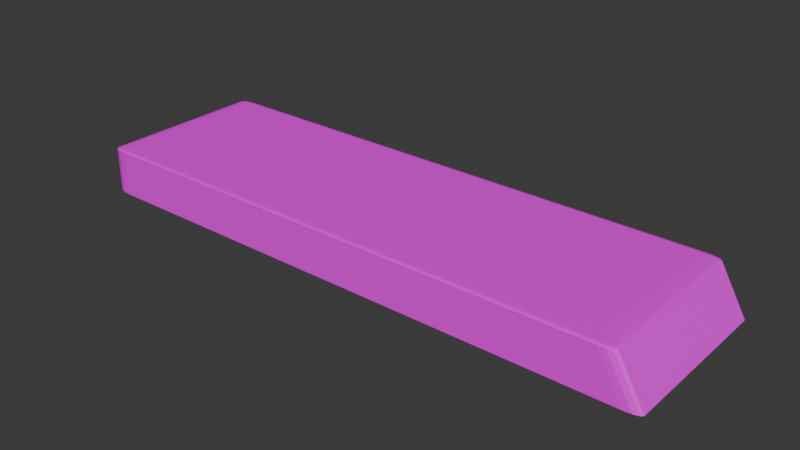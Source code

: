 # Source: XfinityRemote.blend  (saved by Blender 4.0.36; exported with 4.5.12 LTS)
import bpy
from mathutils import Matrix  # noqa: F401  (used for matrix-valued properties, if any)

bpy.ops.wm.read_factory_settings(use_empty=True)
scene = bpy.context.scene
scene.name = 'Scene'

# ---- collections
col_collection = bpy.data.collections.new('Collection'); scene.collection.children.link(col_collection)

# ---- images (referenced by path relative to the original .blend; pixels are not part of the script)
import os
ASSET_DIR = os.environ.get("B2B_ASSET_DIR", "")  # directory of the original .blend (textures are referenced by path, not embedded)
HERE = os.path.dirname(os.path.abspath(__file__))  # packed textures are extracted next to this script under _unpacked/

def load_image(name, relpath, width, height, colorspace="sRGB"):
    """Load a texture the original file referenced (path relative to the .blend, or extracted next to this script)."""
    p = next((c for c in (os.path.join(HERE, relpath), os.path.join(ASSET_DIR, relpath)) if relpath and os.path.exists(c)), "")
    if p:
        img = bpy.data.images.load(p, check_existing=True)
        img.name = name
    else:  # same state as the original file: an image datablock whose file is absent (Cycles renders it pink)
        img = bpy.data.images.new(name, width, height)
        img.source = "FILE"
        img.filepath = "//" + (relpath or name)
    img.colorspace_settings.name = colorspace
    return img
img_xfinity_remote__very_pixelated__jpg = load_image('Xfinity Remote (very pixelated).jpg', 'Xfinity Remote (very pixelated).jpg', 1024, 1024, 'sRGB')

# ---- materials (node trees are filled in below, after node groups)
mat_material = bpy.data.materials.new('Material')
mat_material.use_transparent_shadow = False

# ---- material node trees
mat_material.use_nodes = True; mat_material.node_tree.nodes.clear()
_N = mat_material.node_tree.nodes; _L = mat_material.node_tree.links
n0 = _N.new('ShaderNodeBsdfPrincipled'); n0.name = 'Principled BSDF'; n0.location = (10, 300)
n0.inputs[3].default_value = 1.45
n1 = _N.new('ShaderNodeOutputMaterial'); n1.name = 'Material Output'; n1.location = (300, 300)
n2 = _N.new('ShaderNodeTexImage'); n2.name = 'Image Texture'; n2.location = (-280, 275)
n2.image = img_xfinity_remote__very_pixelated__jpg
_L.new(n0.outputs[0], n1.inputs[0])
_L.new(n2.outputs[0], n0.inputs[0])
n1.is_active_output = True

# ---- world
world_world = bpy.data.worlds.new('World'); scene.world = world_world
world_world.use_nodes = True; world_world.node_tree.nodes.clear()
_N = world_world.node_tree.nodes; _L = world_world.node_tree.links
n0 = _N.new('ShaderNodeOutputWorld'); n0.name = 'World Output'; n0.location = (300, 300)
n1 = _N.new('ShaderNodeBackground'); n1.name = 'Background'; n1.location = (10, 300)
n1.inputs[0].default_value = (0.05088, 0.05088, 0.05088, 1.0)
_L.new(n1.outputs[0], n0.inputs[0])
n0.is_active_output = True
world_world.color = (0.05088, 0.05088, 0.05088)
world_world.use_sun_shadow = False
world_world.sun_shadow_jitter_overblur = 0.0

# ---- meshes
me_cube_001 = bpy.data.meshes.new('Cube.001')
me_cube_001.from_pydata([(-0.4064, -0.1393, -0.04397), (-0.4064, -0.1468, -0.04172), (-0.4283, -0.1393, -0.04172), (-0.4064, -0.1431, -0.04367), (-0.4173, -0.1393, -0.04367), (-0.4169, -0.1429, -0.04338), (-0.4173, -0.1458, -0.04172), (-0.4064, -0.1458, -0.04284), (-0.4169, -0.1448, -0.0428), (-0.4254, -0.1393, -0.04284), (-0.4254, -0.1431, -0.04172), (-0.4225, -0.1429, -0.0428), (-0.4064, -0.1468, 0.04172), (-0.4064, -0.1393, 0.04397), (-0.4283, -0.1393, 0.04172), (-0.4064, -0.1458, 0.04284), (-0.4173, -0.1458, 0.04172), (-0.4169, -0.1448, 0.0428), (-0.4173, -0.1393, 0.04367), (-0.4064, -0.1431, 0.04367), (-0.4169, -0.1429, 0.04338), (-0.4254, -0.1431, 0.04172), (-0.4254, -0.1393, 0.04284), (-0.4225, -0.1429, 0.0428), (-0.4064, 0.1393, -0.04397), (-0.4283, 0.1393, -0.04172), (-0.4064, 0.1468, -0.04172), (-0.4173, 0.1393, -0.04367), (-0.4064, 0.1431, -0.04367), (-0.4169, 0.1429, -0.04338), (-0.4254, 0.1431, -0.04172), (-0.4254, 0.1393, -0.04284), (-0.4225, 0.1429, -0.0428), (-0.4064, 0.1458, -0.04284), (-0.4173, 0.1458, -0.04172), (-0.4169, 0.1448, -0.0428), (-0.4064, 0.1393, 0.04397), (-0.4064, 0.1468, 0.04172), (-0.4283, 0.1393, 0.04172), (-0.4064, 0.1431, 0.04367), (-0.4173, 0.1393, 0.04367), (-0.4169, 0.1429, 0.04338), (-0.4173, 0.1458, 0.04172), (-0.4064, 0.1458, 0.04284), (-0.4169, 0.1448, 0.0428), (-0.4254, 0.1393, 0.04284), (-0.4254, 0.1431, 0.04172), (-0.4225, 0.1429, 0.0428), (0.4064, -0.1393, -0.04397), (0.4273, -0.1393, -0.04173), (0.4054, -0.1468, -0.04172), (0.4172, -0.1393, -0.04367), (0.4063, -0.1431, -0.04367), (0.4166, -0.1429, -0.04338), (0.4243, -0.1431, -0.04173), (0.4248, -0.1393, -0.04285), (0.422, -0.1429, -0.0428), (0.4059, -0.1458, -0.04284), (0.4163, -0.1458, -0.04172), (0.4163, -0.1448, -0.0428), (0.3666, -0.1393, 0.04397), (0.3676, -0.1468, 0.04172), (0.3894, -0.1393, 0.04173), (0.3667, -0.1431, 0.04367), (0.3776, -0.1393, 0.04367), (0.3773, -0.1429, 0.04338), (0.3785, -0.1458, 0.04172), (0.3671, -0.1458, 0.04284), (0.3775, -0.1448, 0.0428), (0.386, -0.1393, 0.04285), (0.3865, -0.1431, 0.04173), (0.3832, -0.1429, 0.0428), (0.4064, 0.1393, -0.04397), (0.4054, 0.1468, -0.04172), (0.4273, 0.1393, -0.04173), (0.4063, 0.1431, -0.04367), (0.4172, 0.1393, -0.04367), (0.4166, 0.1429, -0.04338), (0.4163, 0.1458, -0.04172), (0.4059, 0.1458, -0.04284), (0.4163, 0.1448, -0.0428), (0.4248, 0.1393, -0.04285), (0.4243, 0.1431, -0.04173), (0.422, 0.1429, -0.0428), (0.3666, 0.1393, 0.04397), (0.3894, 0.1393, 0.04173), (0.3676, 0.1468, 0.04172), (0.3776, 0.1393, 0.04367), (0.3667, 0.1431, 0.04367), (0.3773, 0.1429, 0.04338), (0.3865, 0.1431, 0.04173), (0.386, 0.1393, 0.04285), (0.3832, 0.1429, 0.0428), (0.3671, 0.1458, 0.04284), (0.3785, 0.1458, 0.04172), (0.3775, 0.1448, 0.0428)], [], [(50, 61, 12, 1), (74, 85, 62, 49), (84, 36, 13, 60), (2, 14, 38, 25), (26, 37, 86, 73), (0, 3, 5, 4), (3, 7, 8, 5), (1, 6, 8, 7), (6, 10, 11, 8), (2, 9, 11, 10), (9, 4, 5, 11), (5, 8, 11), (12, 15, 17, 16), (15, 19, 20, 17), (13, 18, 20, 19), (18, 22, 23, 20), (14, 21, 23, 22), (21, 16, 17, 23), (17, 20, 23), (24, 27, 29, 28), (27, 31, 32, 29), (25, 30, 32, 31), (30, 34, 35, 32), (26, 33, 35, 34), (33, 28, 29, 35), (29, 32, 35), (36, 39, 41, 40), (39, 43, 44, 41), (37, 42, 44, 43), (42, 46, 47, 44), (38, 45, 47, 46), (45, 40, 41, 47), (41, 44, 47), (48, 51, 53, 52), (51, 55, 56, 53), (49, 54, 56, 55), (54, 58, 59, 56), (50, 57, 59, 58), (57, 52, 53, 59), (53, 56, 59), (60, 63, 65, 64), (63, 67, 68, 65), (61, 66, 68, 67), (66, 70, 71, 68), (62, 69, 71, 70), (69, 64, 65, 71), (65, 68, 71), (72, 75, 77, 76), (75, 79, 80, 77), (73, 78, 80, 79), (78, 82, 83, 80), (74, 81, 83, 82), (81, 76, 77, 83), (77, 80, 83), (84, 87, 89, 88), (87, 91, 92, 89), (85, 90, 92, 91), (90, 94, 95, 92), (86, 93, 95, 94), (93, 88, 89, 95), (89, 92, 95), (24, 0, 4, 27), (27, 4, 9, 31), (31, 9, 2, 25), (1, 12, 16, 6), (6, 16, 21, 10), (10, 21, 14, 2), (13, 36, 40, 18), (18, 40, 45, 22), (22, 45, 38, 14), (37, 26, 34, 42), (42, 34, 30, 46), (46, 30, 25, 38), (72, 24, 28, 75), (75, 28, 33, 79), (79, 33, 26, 73), (36, 84, 88, 39), (39, 88, 93, 43), (43, 93, 86, 37), (85, 74, 82, 90), (90, 82, 78, 94), (94, 78, 73, 86), (48, 72, 76, 51), (51, 76, 81, 55), (55, 81, 74, 49), (84, 60, 64, 87), (87, 64, 69, 91), (91, 69, 62, 85), (61, 50, 58, 66), (66, 58, 54, 70), (70, 54, 49, 62), (0, 48, 52, 3), (3, 52, 57, 7), (7, 57, 50, 1), (60, 13, 19, 63), (63, 19, 15, 67), (67, 15, 12, 61), (24, 72, 48, 0)])
_uv = me_cube_001.uv_layers.new(name='UVMap')
_uv.uv.foreach_set('vector', [0.7333, 0.1218, 0.7789, 0.1219, 0.7789, 0.1674, 0.7333, 0.1674, 0.1088, 0.9989, 0.1088, 0.9948, 0.8954, 0.9948, 0.8954, 0.9989, 0.0464, 0.9827, 0.02254, 0.03609, 0.9895, 0.03609, 0.95, 0.9827, 0.06736, 0.08532, 0.06736, 0.08022, 0.9268, 0.08022, 0.9268, 0.08532, 0.7333, 0.02574, 0.7789, 0.02577, 0.7789, 0.07127, 0.7333, 0.07131, 0.6853, 0.1194, 0.6853, 0.12, 0.6847, 0.1199, 0.6847, 0.1194, 0.6853, 0.12, 0.6853, 0.1206, 0.6847, 0.1206, 0.6847, 0.1199, 0.7333, 0.1674, 0.7333, 0.168, 0.7321, 0.168, 0.7321, 0.1674, 0.7333, 0.168, 0.7333, 0.1686, 0.7321, 0.1686, 0.7321, 0.168, 0.06736, 0.08532, 0.06736, 0.08546, 0.05631, 0.08546, 0.04425, 0.08532, 0.684, 0.1194, 0.6847, 0.1194, 0.6847, 0.1199, 0.684, 0.1199, 0.6847, 0.1199, 0.6847, 0.1206, 0.684, 0.1199, 0.7789, 0.1674, 0.7801, 0.1673, 0.7801, 0.168, 0.7789, 0.168, 1.015, 0.03245, 1.002, 0.03245, 1.002, 0.01976, 1.016, 0.01976, 0.9895, 0.03245, 0.99, 0.0192, 1.002, 0.01976, 1.002, 0.03245, 0.99, 0.0192, 0.9903, 0.005915, 1.003, 0.005915, 1.002, 0.01976, 0.06736, 0.08022, 0.04425, 0.08022, 0.05631, 0.08008, 0.06736, 0.08008, 0.7789, 0.1686, 0.7789, 0.168, 0.7801, 0.168, 0.7801, 0.1686, 1.016, 0.01976, 1.002, 0.01976, 1.003, 0.005915, 0.6853, 0.07377, 0.6847, 0.07377, 0.6847, 0.07318, 0.6853, 0.07316, 0.6847, 0.07377, 0.684, 0.07377, 0.684, 0.07318, 0.6847, 0.07318, 0.9268, 0.08532, 0.9499, 0.08532, 0.9378, 0.08546, 0.9268, 0.08546, 0.7333, 0.0245, 0.7333, 0.02512, 0.7321, 0.02514, 0.7321, 0.0245, 0.7333, 0.02574, 0.7321, 0.02573, 0.7321, 0.02514, 0.7333, 0.02512, 0.6853, 0.07254, 0.6853, 0.07316, 0.6847, 0.07318, 0.6847, 0.07254, 0.6847, 0.07318, 0.684, 0.07318, 0.6847, 0.07254, 0.02254, 0.03245, 0.009661, 0.03245, 0.009918, 0.01976, 0.0223, 0.0192, 0.009661, 0.03245, -0.003158, 0.03245, -0.003495, 0.01976, 0.009918, 0.01976, 0.7789, 0.02577, 0.7789, 0.02514, 0.7801, 0.02517, 0.7801, 0.02579, 0.7789, 0.02514, 0.7789, 0.0245, 0.7801, 0.0245, 0.7801, 0.02517, 0.9268, 0.08022, 0.9268, 0.08008, 0.9378, 0.08008, 0.9499, 0.08022, 0.02216, 0.005915, 0.0223, 0.0192, 0.009918, 0.01976, 0.009716, 0.005915, 0.009918, 0.01976, -0.003495, 0.01976, 0.009716, 0.005915, 0.7309, 0.1194, 0.7315, 0.1194, 0.7314, 0.1199, 0.7308, 0.12, 0.7315, 0.1194, 0.7321, 0.1194, 0.7321, 0.1199, 0.7314, 0.1199, 0.8954, 0.9989, 0.906, 0.9989, 0.9056, 0.999, 0.8954, 0.999, 0.906, 0.9989, 0.9166, 0.9989, 0.9166, 0.999, 0.9056, 0.999, 0.7333, 0.1218, 0.7321, 0.1218, 0.7321, 0.1213, 0.7333, 0.1206, 0.7308, 0.1206, 0.7308, 0.12, 0.7314, 0.1199, 0.7314, 0.1206, 0.7314, 0.1199, 0.7321, 0.1199, 0.7314, 0.1206, 0.95, 0.971, 0.9623, 0.9712, 0.9612, 0.984, 0.9496, 0.9844, 0.9623, 0.9712, 0.9746, 0.9716, 0.974, 0.9843, 0.9612, 0.984, 0.7789, 0.1219, 0.7789, 0.1206, 0.7801, 0.1212, 0.7801, 0.1218, 0.9166, 0.9947, 0.906, 0.9948, 0.9056, 0.9946, 0.9166, 0.9946, 0.8954, 0.9948, 0.8954, 0.9946, 0.9056, 0.9946, 0.906, 0.9948, 0.9492, 0.9975, 0.9496, 0.9844, 0.9612, 0.984, 0.9608, 0.9975, 0.9612, 0.984, 0.974, 0.9843, 0.9608, 0.9975, 0.7309, 0.07377, 0.7308, 0.07316, 0.7314, 0.07318, 0.7315, 0.07377, 0.7308, 0.07316, 0.7308, 0.07254, 0.7314, 0.07254, 0.7314, 0.07318, 0.7333, 0.07131, 0.7333, 0.07254, 0.7321, 0.07187, 0.7321, 0.07129, 0.08769, 0.9989, 0.09828, 0.9989, 0.09873, 0.999, 0.08769, 0.999, 0.1088, 0.9989, 0.1088, 0.999, 0.09873, 0.999, 0.09828, 0.9989, 0.7321, 0.07377, 0.7315, 0.07377, 0.7314, 0.07318, 0.7321, 0.07318, 0.7314, 0.07318, 0.7314, 0.07254, 0.7321, 0.07318, 0.0464, 0.971, 0.04664, 0.9844, 0.03498, 0.984, 0.03418, 0.9712, 0.04664, 0.9844, 0.04678, 0.9975, 0.03518, 0.9975, 0.03498, 0.984, 0.1088, 0.9948, 0.09828, 0.9948, 0.09873, 0.9946, 0.1088, 0.9946, 0.09828, 0.9948, 0.08769, 0.9947, 0.08769, 0.9946, 0.09873, 0.9946, 0.7789, 0.07127, 0.7801, 0.07129, 0.7801, 0.0719, 0.7789, 0.07254, 0.02183, 0.9716, 0.03418, 0.9712, 0.03498, 0.984, 0.02217, 0.9843, 0.03498, 0.984, 0.03518, 0.9975, 0.02217, 0.9843, 0.6853, 0.07377, 0.6853, 0.1194, 0.6847, 0.1194, 0.6847, 0.07377, 0.6847, 0.07377, 0.6847, 0.1194, 0.684, 0.1194, 0.684, 0.07377, 0.9268, 0.08546, 0.06736, 0.08546, 0.06736, 0.08532, 0.9268, 0.08532, 0.7333, 0.1674, 0.7789, 0.1674, 0.7789, 0.168, 0.7333, 0.168, 0.7333, 0.168, 0.7789, 0.168, 0.7789, 0.1686, 0.7333, 0.1686, 0.04425, 0.08532, 0.04425, 0.08022, 0.06736, 0.08022, 0.06736, 0.08532, 0.9895, 0.03245, 0.02254, 0.03245, 0.0223, 0.0192, 0.99, 0.0192, 0.99, 0.0192, 0.0223, 0.0192, 0.02216, 0.005915, 0.9903, 0.005915, 0.06736, 0.08008, 0.9268, 0.08008, 0.9268, 0.08022, 0.06736, 0.08022, 0.7789, 0.02577, 0.7333, 0.02574, 0.7333, 0.02512, 0.7789, 0.02514, 0.7789, 0.02514, 0.7333, 0.02512, 0.7333, 0.0245, 0.7789, 0.0245, 0.9499, 0.08022, 0.9499, 0.08532, 0.9268, 0.08532, 0.9268, 0.08022, 0.7309, 0.07377, 0.6853, 0.07377, 0.6853, 0.07316, 0.7308, 0.07316, 0.7308, 0.07316, 0.6853, 0.07316, 0.6853, 0.07254, 0.7308, 0.07254, 0.7321, 0.07129, 0.7321, 0.02573, 0.7333, 0.02574, 0.7333, 0.07131, 0.02254, 0.03245, 0.0464, 0.971, 0.03418, 0.9712, 0.009661, 0.03245, 0.009661, 0.03245, 0.03418, 0.9712, 0.02183, 0.9716, -0.003158, 0.03245, 0.7801, 0.02579, 0.7801, 0.07129, 0.7789, 0.07127, 0.7789, 0.02577, 0.1088, 0.9948, 0.1088, 0.9989, 0.09828, 0.9989, 0.09828, 0.9948, 0.09828, 0.9948, 0.09828, 0.9989, 0.08769, 0.9989, 0.08769, 0.9947, 0.7789, 0.07254, 0.7333, 0.07254, 0.7333, 0.07131, 0.7789, 0.07127, 0.7309, 0.1194, 0.7309, 0.07377, 0.7315, 0.07377, 0.7315, 0.1194, 0.7315, 0.1194, 0.7315, 0.07377, 0.7321, 0.07377, 0.7321, 0.1194, 0.8954, 0.999, 0.1088, 0.999, 0.1088, 0.9989, 0.8954, 0.9989, 0.0464, 0.9787, 0.95, 0.9787, 0.9496, 0.9921, 0.04664, 0.9921, 0.04664, 0.9844, 0.9496, 0.9844, 0.9492, 0.9975, 0.04678, 0.9975, 0.1088, 0.9946, 0.8954, 0.9946, 0.8954, 0.9948, 0.1088, 0.9948, 0.7789, 0.1219, 0.7333, 0.1218, 0.7333, 0.1206, 0.7789, 0.1206, 0.9166, 0.9947, 0.9166, 0.9989, 0.906, 0.9989, 0.906, 0.9948, 0.906, 0.9948, 0.906, 0.9989, 0.8954, 0.9989, 0.8954, 0.9948, 0.6853, 0.1194, 0.7309, 0.1194, 0.7308, 0.12, 0.6853, 0.12, 0.6853, 0.12, 0.7308, 0.12, 0.7308, 0.1206, 0.6853, 0.1206, 0.7321, 0.1674, 0.7321, 0.1218, 0.7333, 0.1218, 0.7333, 0.1674, 0.95, 0.971, 0.9895, 0.03245, 1.002, 0.03245, 0.9623, 0.9712, 0.9623, 0.9712, 1.002, 0.03245, 1.015, 0.03245, 0.9746, 0.9716, 0.7801, 0.1218, 0.7801, 0.1673, 0.7789, 0.1674, 0.7789, 0.1219, 0.6853, 0.07377, 0.7309, 0.07377, 0.7309, 0.1194, 0.6853, 0.1194])
me_cube_001.materials.append(None)
me_cube_001.update()

# ---- objects
ob_xfinity_remote = bpy.data.objects.new('Xfinity Remote', me_cube_001)

# ---- transforms, parenting, visibility, modifiers, constraints
ob_xfinity_remote.location = (0.0, 0.0, 0.0)
ob_xfinity_remote.scale = (0.4603, 0.3984, 0.364)
ob_xfinity_remote.material_slots[0].link = 'OBJECT'; ob_xfinity_remote.material_slots[0].material = mat_material

# ---- collection membership
col_collection.objects.link(ob_xfinity_remote)

# ---- scene / render settings (as saved in the file)
scene.frame_start = 1; scene.frame_end = 250; scene.frame_set(1)
scene.render.engine = 'BLENDER_EEVEE_NEXT'
scene.cycles.sampling_pattern = 'TABULATED_SOBOL'
bpy.context.view_layer.update()

# ---- added for rendering (the .blend has no active camera and no usable light): camera, sun
cam_auto = bpy.data.cameras.new('AutoCamera')
cam_auto.lens = 50.0
cam_auto.sensor_width = 36.0
cam_auto.clip_end = 1000.0
ob_auto_camera = bpy.data.objects.new('AutoCamera', cam_auto)
scene.collection.objects.link(ob_auto_camera)
ob_auto_camera.location = (0.381026, -0.457512, 0.305008)
ob_auto_camera.rotation_euler = (1.09748, -7.21219e-08, 0.694738)
scene.camera = ob_auto_camera
light_auto_sun = bpy.data.lights.new('AutoSun', 'SUN')
light_auto_sun.energy = 3.0
light_auto_sun.angle = 0.0523599
ob_auto_sun = bpy.data.objects.new('AutoSun', light_auto_sun)
scene.collection.objects.link(ob_auto_sun)
ob_auto_sun.rotation_euler = (0.872665, 0.174533, 0.523599)
bpy.context.view_layer.update()
